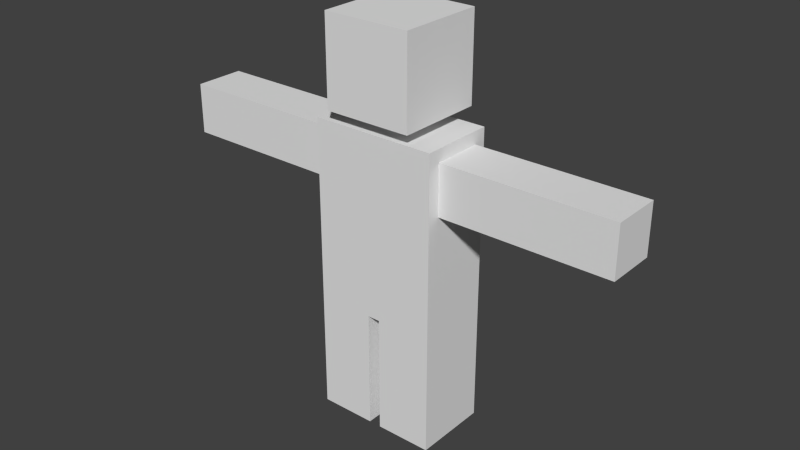 # Source: PlayerGraphic.blend  (saved by Blender 2.78.0; exported with 4.5.12 LTS)
import bpy
from mathutils import Matrix  # noqa: F401  (used for matrix-valued properties, if any)

bpy.ops.wm.read_factory_settings(use_empty=True)
scene = bpy.context.scene
scene.name = 'Scene'

# ---- collections
col_collection_1 = bpy.data.collections.new('Collection 1'); scene.collection.children.link(col_collection_1)

# ---- world
world_world = bpy.data.worlds.new('World'); scene.world = world_world
world_world.color = (0.05088, 0.05088, 0.05088)
world_world.use_sun_shadow = False
world_world.sun_shadow_jitter_overblur = 0.0
world_world.cycles.sampling_method = 'NONE'
world_world.cycles.sample_map_resolution = 256

# ---- meshes
me_zombie = bpy.data.meshes.new('Zombie')
me_zombie.from_pydata([(0.1969, 0.2531, 1.412), (0.1969, -0.1406, 1.412), (0.1969, 0.2531, 1.806), (0.1969, -0.1406, 1.806), (0.1125, 0.1406, 1.356), (0.1125, -0.02811, 1.356), (0.1125, 0.1406, 1.412), (0.1125, -0.02811, 1.412), (0.2812, 0.225, 1.356), (0.2812, -0.1125, 1.356), (0.2812, 0.225, 0.2874), (0.2812, -0.1125, 0.2874), (0.02812, 0.225, 0.2874), (0.02812, -0.1125, 0.2874), (0.02812, -0.1125, 0.3156), (0.02812, 0.225, 0.3156), (0.02812, -0.1125, 0.5406), (0.02812, -0.1125, 0.2593), (0.02812, 0.225, 0.2593), (0.2812, -0.1125, 0.2593), (0.2813, 0.225, 0.2593), (0.02812, -0.1125, 0.006189), (0.02813, 0.225, 0.006184), (0.2812, -0.1125, 0.006191), (0.2813, 0.225, 0.006186), (0.2812, 0.225, 0.8781), (0.2812, -0.1125, 0.8781), (-1.135e-05, -0.1406, 1.412), (-8.27e-06, 0.225, 1.356), (-1.053e-05, -0.02811, 1.412), (-8.886e-06, 0.1406, 1.356), (-1.423e-05, -0.1406, 1.806), (-8.476e-06, 0.2531, 1.412), (-7.243e-06, -0.1125, 0.8781), (-9.297e-06, 0.1406, 1.412), (-1.135e-05, 0.2532, 1.806), (-4.778e-06, 0.225, 0.8781), (-1.074e-05, -0.1125, 1.356), (-1.012e-05, -0.02811, 1.356), (0.2812, -0.1125, 0.3156), (0.2812, 0.225, 0.3156), (0.2812, 0.225, 0.9343), (0.2812, -0.1125, 0.9343), (-7.654e-06, -0.1125, 0.9343), (-5.189e-06, 0.225, 0.9343), (0.2812, 0.225, 0.9906), (0.2812, -0.1125, 0.9906), (-8.065e-06, -0.1125, 0.9906), (-5.6e-06, 0.225, 0.9906), (0.2812, 0.1688, 1.3), (0.2812, -0.05623, 1.3), (0.2812, 0.1688, 1.075), (0.2812, -0.05624, 1.075), (0.3094, 0.1688, 1.3), (0.3094, -0.05623, 1.3), (0.3094, 0.1688, 1.075), (0.3094, -0.05624, 1.075), (0.3375, 0.1688, 1.3), (0.3375, -0.05623, 1.3), (0.3375, 0.1688, 1.075), (0.3375, -0.05624, 1.075), (0.3656, 0.1688, 1.3), (0.3656, -0.05623, 1.3), (0.3656, 0.1688, 1.075), (0.3656, -0.05624, 1.075), (0.6469, 0.1688, 1.3), (0.6469, -0.05624, 1.3), (0.6469, 0.1688, 1.075), (0.6469, -0.05624, 1.075), (0.675, 0.1688, 1.3), (0.675, -0.05624, 1.3), (0.675, 0.1688, 1.075), (0.675, -0.05624, 1.075), (0.7031, 0.1688, 1.3), (0.7031, -0.05624, 1.3), (0.7031, 0.1688, 1.075), (0.7031, -0.05624, 1.075), (0.7312, 0.1688, 1.3), (0.7312, -0.05624, 1.3), (0.7312, 0.1688, 1.075), (0.7312, -0.05624, 1.075), (1.041, 0.1688, 1.3), (1.041, -0.05624, 1.3), (1.041, 0.1688, 1.075), (1.041, -0.05624, 1.075), (0.02812, 0.225, 0.5406), (0.2812, -0.1125, 0.5406), (0.2812, 0.225, 0.5406), (-4.778e-06, -0.1125, 0.5406), (-2.313e-06, 0.225, 0.5406), (0.2812, 0.225, 0.8218), (0.2812, -0.1125, 0.8218), (-6.832e-06, -0.1125, 0.8218), (-4.367e-06, 0.225, 0.8218), (0.1125, 0.1406, 1.384), (-1.032e-05, -0.02811, 1.384), (-9.092e-06, 0.1406, 1.384), (0.1125, -0.02811, 1.384)], [], [(0, 2, 3, 1), (4, 94, 97, 5), (9, 5, 38, 37), (17, 19, 11, 13), (19, 20, 10, 11), (19, 17, 21, 23), (19, 23, 24, 20), (18, 22, 21, 17), (21, 22, 24, 23), (20, 24, 22, 18), (20, 18, 12, 10), (26, 25, 41, 42), (4, 8, 28, 30), (5, 9, 8, 4), (27, 32, 0, 1), (38, 30, 4, 5), (35, 31, 3, 2), (32, 35, 2, 0), (31, 27, 1, 3), (34, 29, 7, 6), (30, 96, 94, 4), (29, 95, 97, 7), (25, 36, 44, 41), (28, 8, 45, 48), (33, 26, 42, 43), (43, 42, 46, 47), (42, 41, 45, 46), (41, 44, 48, 45), (9, 37, 47, 46), (8, 9, 50, 49), (45, 8, 49, 51), (46, 45, 51, 52), (9, 46, 52, 50), (50, 52, 56, 54), (51, 49, 53, 55), (52, 51, 55, 56), (49, 50, 54, 53), (56, 55, 59, 60), (53, 54, 58, 57), (54, 56, 60, 58), (55, 53, 57, 59), (60, 59, 63, 64), (57, 58, 62, 61), (58, 60, 64, 62), (59, 57, 61, 63), (62, 64, 68, 66), (63, 61, 65, 67), (64, 63, 67, 68), (61, 62, 66, 65), (68, 67, 71, 72), (65, 66, 70, 69), (66, 68, 72, 70), (67, 65, 69, 71), (69, 70, 74, 73), (70, 72, 76, 74), (71, 69, 73, 75), (72, 71, 75, 76), (74, 76, 80, 78), (75, 73, 77, 79), (76, 75, 79, 80), (73, 74, 78, 77), (80, 79, 83, 84), (77, 78, 82, 81), (78, 80, 84, 82), (79, 77, 81, 83), (18, 17, 13, 12), (13, 11, 39, 14), (10, 12, 15, 40), (11, 10, 40, 39), (12, 13, 14, 15), (14, 39, 86, 16), (39, 40, 87, 86), (15, 14, 16, 85), (40, 15, 85, 87), (85, 16, 88, 89), (36, 25, 90, 93), (25, 26, 91, 90), (26, 33, 92, 91), (16, 91, 92, 88), (86, 91, 16), (89, 93, 90, 85), (87, 85, 90), (86, 87, 90, 91), (82, 84, 83, 81), (97, 95, 38, 5), (97, 94, 6, 7), (94, 96, 34, 6)])
_ca = me_zombie.color_attributes.new('Col', 'BYTE_COLOR', 'CORNER')
_ca.data.foreach_set('color', [1.0, 1.0, 1.0, 1.0, 1.0, 1.0, 1.0, 1.0, 1.0, 1.0, 1.0, 1.0, 1.0, 1.0, 1.0, 1.0, 1.0, 1.0, 1.0, 1.0, 1.0, 1.0, 1.0, 1.0, 1.0, 1.0, 1.0, 1.0, 1.0, 1.0, 1.0, 1.0, 1.0, 1.0, 1.0, 1.0, 1.0, 1.0, 1.0, 1.0, 1.0, 1.0, 1.0, 1.0, 1.0, 1.0, 1.0, 1.0, 1.0, 1.0, 1.0, 1.0, 1.0, 1.0, 1.0, 1.0, 1.0, 1.0, 1.0, 1.0, 1.0, 1.0, 1.0, 1.0, 1.0, 1.0, 1.0, 1.0, 1.0, 1.0, 1.0, 1.0, 1.0, 1.0, 1.0, 1.0, 1.0, 1.0, 1.0, 1.0, 1.0, 1.0, 1.0, 1.0, 1.0, 1.0, 1.0, 1.0, 1.0, 1.0, 1.0, 1.0, 1.0, 1.0, 1.0, 1.0, 1.0, 1.0, 1.0, 1.0, 1.0, 1.0, 1.0, 1.0, 1.0, 1.0, 1.0, 1.0, 1.0, 1.0, 1.0, 1.0, 1.0, 1.0, 1.0, 1.0, 1.0, 1.0, 1.0, 1.0, 1.0, 1.0, 1.0, 1.0, 1.0, 1.0, 1.0, 1.0, 1.0, 1.0, 1.0, 1.0, 1.0, 1.0, 1.0, 1.0, 1.0, 1.0, 1.0, 1.0, 1.0, 1.0, 1.0, 1.0, 1.0, 1.0, 1.0, 1.0, 1.0, 1.0, 1.0, 1.0, 1.0, 1.0, 1.0, 1.0, 1.0, 1.0, 1.0, 1.0, 1.0, 1.0, 1.0, 1.0, 1.0, 1.0, 1.0, 1.0, 1.0, 1.0, 1.0, 1.0, 1.0, 1.0, 1.0, 1.0, 1.0, 1.0, 1.0, 1.0, 1.0, 1.0, 1.0, 1.0, 1.0, 1.0, 1.0, 1.0, 1.0, 1.0, 1.0, 1.0, 1.0, 1.0, 1.0, 1.0, 1.0, 1.0, 1.0, 1.0, 1.0, 1.0, 1.0, 1.0, 1.0, 1.0, 1.0, 1.0, 1.0, 1.0, 1.0, 1.0, 1.0, 1.0, 1.0, 1.0, 1.0, 1.0, 1.0, 1.0, 1.0, 1.0, 1.0, 1.0, 1.0, 1.0, 1.0, 1.0, 1.0, 1.0, 1.0, 1.0, 1.0, 1.0, 1.0, 1.0, 1.0, 1.0, 1.0, 1.0, 1.0, 1.0, 1.0, 1.0, 1.0, 1.0, 1.0, 1.0, 1.0, 1.0, 1.0, 1.0, 1.0, 1.0, 1.0, 1.0, 1.0, 1.0, 1.0, 1.0, 1.0, 1.0, 1.0, 1.0, 1.0, 1.0, 1.0, 1.0, 1.0, 1.0, 1.0, 1.0, 1.0, 1.0, 1.0, 1.0, 1.0, 1.0, 1.0, 1.0, 1.0, 1.0, 1.0, 1.0, 1.0, 1.0, 1.0, 1.0, 1.0, 1.0, 1.0, 1.0, 1.0, 1.0, 1.0, 1.0, 1.0, 1.0, 1.0, 1.0, 1.0, 1.0, 1.0, 1.0, 1.0, 1.0, 1.0, 1.0, 1.0, 1.0, 1.0, 1.0, 1.0, 1.0, 1.0, 1.0, 1.0, 1.0, 1.0, 1.0, 1.0, 1.0, 1.0, 1.0, 1.0, 1.0, 1.0, 1.0, 1.0, 1.0, 1.0, 1.0, 1.0, 1.0, 1.0, 1.0, 1.0, 1.0, 1.0, 1.0, 1.0, 1.0, 1.0, 1.0, 1.0, 1.0, 1.0, 1.0, 1.0, 1.0, 1.0, 1.0, 1.0, 1.0, 1.0, 1.0, 1.0, 1.0, 1.0, 1.0, 1.0, 1.0, 1.0, 1.0, 1.0, 1.0, 1.0, 1.0, 1.0, 1.0, 1.0, 1.0, 1.0, 1.0, 1.0, 1.0, 1.0, 1.0, 1.0, 1.0, 1.0, 1.0, 1.0, 1.0, 1.0, 1.0, 1.0, 1.0, 1.0, 1.0, 1.0, 1.0, 1.0, 1.0, 1.0, 1.0, 1.0, 1.0, 1.0, 1.0, 1.0, 1.0, 1.0, 1.0, 1.0, 1.0, 1.0, 1.0, 1.0, 1.0, 1.0, 1.0, 1.0, 1.0, 1.0, 1.0, 1.0, 1.0, 1.0, 1.0, 1.0, 1.0, 1.0, 1.0, 1.0, 1.0, 1.0, 1.0, 1.0, 1.0, 1.0, 1.0, 1.0, 1.0, 1.0, 1.0, 1.0, 1.0, 1.0, 1.0, 1.0, 1.0, 1.0, 1.0, 1.0, 1.0, 1.0, 1.0, 1.0, 1.0, 1.0, 1.0, 1.0, 1.0, 1.0, 1.0, 1.0, 1.0, 1.0, 1.0, 1.0, 1.0, 1.0, 1.0, 1.0, 1.0, 1.0, 1.0, 1.0, 1.0, 1.0, 1.0, 1.0, 1.0, 1.0, 1.0, 1.0, 1.0, 1.0, 1.0, 1.0, 1.0, 1.0, 1.0, 1.0, 1.0, 1.0, 1.0, 1.0, 1.0, 1.0, 1.0, 1.0, 1.0, 1.0, 1.0, 1.0, 1.0, 1.0, 1.0, 1.0, 1.0, 1.0, 1.0, 1.0, 1.0, 1.0, 1.0, 1.0, 1.0, 1.0, 1.0, 1.0, 1.0, 1.0, 1.0, 1.0, 1.0, 1.0, 1.0, 1.0, 1.0, 1.0, 1.0, 1.0, 1.0, 1.0, 1.0, 1.0, 1.0, 1.0, 1.0, 1.0, 1.0, 1.0, 1.0, 1.0, 1.0, 1.0, 1.0, 1.0, 1.0, 1.0, 1.0, 1.0, 1.0, 1.0, 1.0, 1.0, 1.0, 1.0, 1.0, 1.0, 1.0, 1.0, 1.0, 1.0, 1.0, 1.0, 1.0, 1.0, 1.0, 1.0, 1.0, 1.0, 1.0, 1.0, 1.0, 1.0, 1.0, 1.0, 1.0, 1.0, 1.0, 1.0, 1.0, 1.0, 1.0, 1.0, 1.0, 1.0, 1.0, 1.0, 1.0, 1.0, 1.0, 1.0, 1.0, 1.0, 1.0, 1.0, 1.0, 1.0, 1.0, 1.0, 1.0, 1.0, 1.0, 1.0, 1.0, 1.0, 1.0, 1.0, 1.0, 1.0, 1.0, 1.0, 1.0, 1.0, 1.0, 1.0, 1.0, 1.0, 1.0, 1.0, 1.0, 1.0, 1.0, 1.0, 1.0, 1.0, 1.0, 1.0, 1.0, 1.0, 1.0, 1.0, 1.0, 1.0, 1.0, 1.0, 1.0, 1.0, 1.0, 1.0, 1.0, 1.0, 1.0, 1.0, 1.0, 1.0, 1.0, 1.0, 1.0, 1.0, 1.0, 1.0, 1.0, 1.0, 1.0, 1.0, 1.0, 1.0, 1.0, 1.0, 1.0, 1.0, 1.0, 1.0, 1.0, 1.0, 1.0, 1.0, 1.0, 1.0, 1.0, 1.0, 1.0, 1.0, 1.0, 1.0, 1.0, 1.0, 1.0, 1.0, 1.0, 1.0, 1.0, 1.0, 1.0, 1.0, 1.0, 1.0, 1.0, 1.0, 1.0, 1.0, 1.0, 1.0, 1.0, 1.0, 1.0, 1.0, 1.0, 1.0, 1.0, 1.0, 1.0, 1.0, 1.0, 1.0, 1.0, 1.0, 1.0, 1.0, 1.0, 1.0, 1.0, 1.0, 1.0, 1.0, 1.0, 1.0, 1.0, 1.0, 1.0, 1.0, 1.0, 1.0, 1.0, 1.0, 1.0, 1.0, 1.0, 1.0, 1.0, 1.0, 1.0, 1.0, 1.0, 1.0, 1.0, 1.0, 1.0, 1.0, 1.0, 1.0, 1.0, 1.0, 1.0, 1.0, 1.0, 1.0, 1.0, 1.0, 1.0, 1.0, 1.0, 1.0, 1.0, 1.0, 1.0, 1.0, 1.0, 1.0, 1.0, 1.0, 1.0, 1.0, 1.0, 1.0, 1.0, 1.0, 1.0, 1.0, 1.0, 1.0, 1.0, 1.0, 1.0, 1.0, 1.0, 1.0, 1.0, 1.0, 1.0, 1.0, 1.0, 1.0, 1.0, 1.0, 1.0, 1.0, 1.0, 1.0, 1.0, 1.0, 1.0, 1.0, 1.0, 1.0, 1.0, 1.0, 1.0, 1.0, 1.0, 1.0, 1.0, 1.0, 1.0, 1.0, 1.0, 1.0, 1.0, 1.0, 1.0, 1.0, 1.0, 1.0, 1.0, 1.0, 1.0, 1.0, 1.0, 1.0, 1.0, 1.0, 1.0, 1.0, 1.0, 1.0, 1.0, 1.0, 1.0, 1.0, 1.0, 1.0, 1.0, 1.0, 1.0, 1.0, 1.0, 1.0, 1.0, 1.0, 1.0, 1.0, 1.0, 1.0, 1.0, 1.0, 1.0, 1.0, 1.0, 1.0, 1.0, 1.0, 1.0, 1.0, 1.0, 1.0, 1.0, 1.0, 1.0, 1.0, 1.0, 1.0, 1.0, 1.0, 1.0, 1.0, 1.0, 1.0, 1.0, 1.0, 1.0, 1.0, 1.0, 1.0, 1.0, 1.0, 1.0, 1.0, 1.0, 1.0, 1.0, 1.0, 1.0, 1.0, 1.0, 1.0, 1.0, 1.0, 1.0, 1.0, 1.0, 1.0, 1.0, 1.0, 1.0, 1.0, 1.0, 1.0, 1.0, 1.0, 1.0, 1.0, 1.0, 1.0, 1.0, 1.0, 1.0, 1.0, 1.0, 1.0, 1.0, 1.0, 1.0, 1.0, 1.0, 1.0, 1.0, 1.0, 1.0, 1.0, 1.0, 1.0, 1.0, 1.0, 1.0, 1.0, 1.0, 1.0, 1.0, 1.0, 1.0, 1.0, 1.0, 1.0, 1.0, 1.0, 1.0, 1.0, 1.0, 1.0, 1.0, 1.0, 1.0, 1.0, 1.0, 1.0, 1.0, 1.0, 1.0, 1.0, 1.0, 1.0, 1.0, 1.0, 1.0, 1.0, 1.0, 1.0, 1.0, 1.0, 1.0, 1.0, 1.0, 1.0, 1.0, 1.0, 1.0, 1.0, 1.0, 1.0, 1.0, 1.0, 1.0, 1.0, 1.0, 1.0, 1.0, 1.0, 1.0, 1.0, 1.0, 1.0, 1.0, 1.0, 1.0, 1.0, 1.0, 1.0, 1.0, 1.0, 1.0, 1.0, 1.0, 1.0, 1.0, 1.0, 1.0, 1.0, 1.0, 1.0, 1.0, 1.0, 1.0, 1.0, 1.0, 1.0, 1.0, 1.0, 1.0, 1.0, 1.0, 1.0, 1.0, 1.0, 1.0, 1.0, 1.0, 1.0, 1.0, 1.0, 1.0, 1.0, 1.0, 1.0, 1.0, 1.0, 1.0, 1.0, 1.0, 1.0, 1.0, 1.0, 1.0, 1.0, 1.0, 1.0, 1.0, 1.0, 1.0, 1.0, 1.0, 1.0, 1.0, 1.0, 1.0, 1.0, 1.0, 1.0, 1.0, 1.0, 1.0, 1.0, 1.0, 1.0, 1.0, 1.0, 1.0, 1.0, 1.0, 1.0, 1.0, 1.0, 1.0, 1.0, 1.0, 1.0, 1.0, 1.0, 1.0, 1.0, 1.0, 1.0, 1.0, 1.0, 1.0, 1.0, 1.0, 1.0, 1.0, 1.0, 1.0, 1.0, 1.0, 1.0, 1.0, 1.0, 1.0, 1.0, 1.0, 1.0, 1.0, 1.0, 1.0, 1.0, 1.0, 1.0, 1.0, 1.0, 1.0, 1.0, 1.0, 1.0, 1.0, 1.0, 1.0, 1.0, 1.0, 1.0, 1.0, 1.0, 1.0, 1.0, 1.0, 1.0, 1.0, 1.0, 1.0, 1.0, 1.0, 1.0, 1.0, 1.0, 1.0, 1.0, 1.0, 1.0, 1.0, 1.0, 1.0, 1.0, 1.0, 1.0, 1.0, 1.0, 1.0, 1.0, 1.0, 1.0, 1.0, 1.0, 1.0, 1.0, 1.0, 1.0, 1.0, 1.0, 1.0, 1.0, 1.0, 1.0, 1.0, 1.0, 1.0, 1.0, 1.0, 1.0, 1.0, 1.0, 1.0, 1.0, 1.0, 1.0, 1.0, 1.0, 1.0, 1.0, 1.0, 1.0, 1.0, 1.0, 1.0, 1.0, 1.0, 1.0, 1.0, 1.0, 1.0, 1.0, 1.0, 1.0, 1.0, 1.0, 1.0, 1.0, 1.0, 1.0, 1.0, 1.0, 1.0, 1.0, 1.0, 1.0, 1.0, 1.0, 1.0, 1.0, 1.0, 1.0, 1.0, 1.0, 1.0, 1.0, 1.0, 1.0, 1.0, 1.0, 1.0, 1.0, 1.0, 1.0, 1.0, 1.0, 1.0, 1.0, 1.0, 1.0, 1.0, 1.0, 1.0, 1.0, 1.0, 1.0, 1.0, 1.0, 1.0, 1.0, 1.0, 1.0, 1.0, 1.0, 1.0, 1.0, 1.0, 1.0, 1.0, 1.0, 1.0, 1.0, 1.0, 1.0, 1.0, 1.0, 1.0, 1.0, 1.0, 1.0, 1.0, 1.0, 1.0, 1.0, 1.0, 1.0, 1.0, 1.0, 1.0, 1.0, 1.0, 1.0, 1.0, 1.0, 1.0, 1.0, 1.0, 1.0, 1.0, 1.0, 1.0, 1.0, 1.0, 1.0, 1.0, 1.0, 1.0, 1.0, 1.0, 1.0, 1.0, 1.0, 1.0, 1.0, 1.0, 1.0, 1.0, 1.0, 1.0, 1.0, 1.0, 1.0, 1.0, 1.0, 1.0, 1.0, 1.0, 1.0, 1.0, 1.0, 1.0, 1.0, 1.0, 1.0, 1.0, 1.0, 1.0, 1.0, 1.0, 1.0, 1.0, 1.0, 1.0, 1.0, 1.0, 1.0, 1.0, 1.0, 1.0, 1.0, 1.0, 1.0, 1.0, 1.0, 1.0, 1.0, 1.0, 1.0, 1.0, 1.0, 1.0, 1.0, 1.0, 1.0, 1.0, 1.0, 1.0, 1.0, 1.0, 1.0, 1.0, 1.0, 1.0, 1.0, 1.0, 1.0, 1.0, 1.0, 1.0, 1.0, 1.0, 1.0, 1.0, 1.0, 1.0, 1.0, 1.0, 1.0, 1.0, 1.0, 1.0, 1.0, 1.0, 1.0, 1.0, 1.0, 1.0, 1.0, 1.0, 1.0, 1.0, 1.0, 1.0, 1.0, 1.0, 1.0, 1.0, 1.0, 1.0, 1.0, 1.0, 1.0, 1.0, 1.0, 1.0, 1.0, 1.0, 1.0, 1.0, 1.0, 1.0, 1.0, 1.0])
me_zombie.use_remesh_preserve_volume = False
me_zombie.use_remesh_preserve_attributes = False
me_zombie.use_mirror_vertex_groups = False
me_zombie.update()
arm_playerarmature = bpy.data.armatures.new('PlayerArmature')  # bones are not reproduced

# ---- objects
ob_playerarmature = bpy.data.objects.new('PlayerArmature', arm_playerarmature)
ob_zombie = bpy.data.objects.new('Zombie', me_zombie)

# ---- transforms, parenting, visibility, modifiers, constraints
ob_playerarmature.location = (0.0, -0.125, 0.5283)
ob_playerarmature.rotation_euler = (1.571, -0.0, -3.142)
ob_playerarmature.show_in_front = True
ob_playerarmature.lineart.crease_threshold = 0.0
ob_zombie.parent = ob_playerarmature
ob_zombie.matrix_parent_inverse = Matrix(((1.0, 0.0, 0.0, 0.0), (0.0, 1.0, 0.0, 0.125), (0.0, 0.0, 1.0, -0.5283), (0.0, 0.0, 0.0, 1.0)))
ob_zombie.location = (-3.09e-06, -0.6594, 0.472)
ob_zombie.rotation_mode = 'QUATERNION'
ob_zombie.rotation_quaternion = (2.582e-06, -2.582e-06, 0.7071, 0.7071)
ob_zombie.lock_rotations_4d = False
ob_zombie.empty_display_type = 'ARROWS'
ob_zombie.lineart.crease_threshold = 0.0
_vg = ob_zombie.vertex_groups.new(name='LowerSpine')
for _i, _w in zip([16, 25, 26, 28, 33, 36, 41, 42, 43, 44, 45, 46, 47, 48, 51, 52, 55, 56, 59, 60, 85, 86, 87, 88, 89, 90, 91, 92, 93], [0.07458, 0.4847, 0.4943, 0.003838, 0.6104, 0.5993, 0.364, 0.37, 0.4285, 0.4229, 0.21, 0.2142, 0.2172, 0.2145, 0.08222, 0.08357, 0.05437, 0.05524, 0.01809, 0.01915, 0.1485, 0.03062, 0.04033, 0.1016, 0.2098, 0.542, 0.5568, 0.7102, 0.6911]): _vg.add([_i], _w, 'REPLACE')
_vg = ob_zombie.vertex_groups.new(name='UpperSpine')
for _i, _w in zip([25, 26, 28, 33, 36, 37, 41, 42, 43, 44, 45, 46, 47, 48, 51, 52, 55, 56, 59, 60, 63, 64, 90, 91, 92, 93], [0.2212, 0.2216, 0.07952, 0.2796, 0.2733, 0.06921, 0.3183, 0.3206, 0.4643, 0.4613, 0.3687, 0.3734, 0.6387, 0.6377, 0.1444, 0.1459, 0.09552, 0.09647, 0.05982, 0.0604, 0.01475, 0.01537, 0.1475, 0.146, 0.1595, 0.1481]): _vg.add([_i], _w, 'REPLACE')
_vg = ob_zombie.vertex_groups.new(name='Head')
for _i, _w in zip([0, 1, 2, 3, 4, 5, 6, 7, 8, 27, 28, 29, 30, 31, 32, 34, 35, 37, 38, 47, 94, 95, 96, 97], [1.0, 1.0, 1.0, 1.0, 0.1134, 0.1386, 0.2024, 0.2079, 0.01201, 1.0, 0.1714, 0.7757, 0.734, 1.0, 1.0, 0.7705, 1.0, 0.2808, 0.6873, 0.004364, 0.1589, 0.7424, 0.7602, 0.1726]): _vg.add([_i], _w, 'REPLACE')
_vg = ob_zombie.vertex_groups.new(name='Shoulder.L')
for _i, _w in zip([4, 5, 6, 7, 8, 9, 25, 26, 28, 29, 30, 34, 37, 38, 41, 42, 45, 46, 47, 48, 49, 50, 51, 52, 53, 54, 55, 56, 57, 58, 59, 60, 61, 62, 63, 64, 90, 91, 94, 95, 96, 97], [0.7863, 0.7889, 0.7402, 0.746, 0.6947, 0.7542, 0.04509, 0.04139, 0.1909, 0.1694, 0.1467, 0.1779, 0.14, 0.1604, 0.07176, 0.0692, 0.1144, 0.1104, 0.0001201, 0.01057, 0.539, 0.5632, 0.2411, 0.2399, 0.3591, 0.3745, 0.1664, 0.1659, 0.2269, 0.236, 0.1095, 0.1094, 0.1248, 0.1293, 0.06447, 0.06461, 0.01015, 0.007216, 0.7685, 0.1649, 0.1627, 0.7716]): _vg.add([_i], _w, 'REPLACE')
_vg = ob_zombie.vertex_groups.new(name='Arm.L')
for _i, _w in zip([0, 1, 4, 5, 8, 9, 25, 26, 28, 30, 36, 37, 38, 41, 42, 44, 45, 46, 47, 48, 49, 50, 51, 52, 53, 54, 55, 56, 57, 58, 59, 60, 61, 62, 63, 64, 65, 66, 67, 68, 69, 70, 71, 72, 73, 74, 75, 76, 77, 78, 79, 80, 84, 90, 91, 94, 95, 97], [0.0, 0.0, 1.973e-31, 0.0, 2.282e-07, 1.603e-25, 2.2e-43, 1.412e-18, 0.0, 0.0, 0.0, 0.0, 0.0, 7.813e-08, 1.232e-08, 0.0, 6.231e-25, 0.0, 0.006125, 0.006126, 0.004458, 0.01029, 0.02634, 2.809e-12, 0.5469, 0.1932, 0.3279, 0.6567, 0.7251, 0.6116, 0.6488, 0.7699, 0.8334, 0.8215, 0.7562, 0.855, 0.7258, 0.7257, 0.7274, 0.7274, 0.5262, 0.5262, 0.5272, 0.5272, 0.3332, 0.3332, 0.3339, 0.3338, 0.1819, 0.182, 0.1823, 0.1822, 0.0, 1.195e-15, 5.717e-26, 0.0, 0.0, 0.0]): _vg.add([_i], _w, 'REPLACE')
_vg = ob_zombie.vertex_groups.new(name='Elbow.L')
for _i, _w in zip([65, 66, 67, 68, 69, 70, 71, 72, 73, 74, 75, 76, 77, 78, 79, 80, 81, 82, 83, 84], [0.2621, 0.2621, 0.2621, 0.2621, 0.4663, 0.4663, 0.4663, 0.4663, 0.6621, 0.662, 0.662, 0.6621, 0.8156, 0.8154, 0.8154, 0.8156, 0.9809, 0.9791, 0.9791, 0.9809]): _vg.add([_i], _w, 'REPLACE')
_vg = ob_zombie.vertex_groups.new(name='Shoulder.R')
for _i, _w in zip([4, 5, 6, 8, 9, 28, 29, 30, 34, 37, 38, 44, 47, 48, 94, 95, 96, 97], [0.05606, 0.0128, 0.01743, 0.02384, 0.02672, 0.5066, 0.03766, 0.09267, 0.02694, 0.4634, 0.1293, 0.001736, 0.03998, 0.04818, 0.03307, 0.07694, 0.05886, 0.004207]): _vg.add([_i], _w, 'REPLACE')
_vg = ob_zombie.vertex_groups.new(name='Arm.R')
for _i, _w in zip([8, 41, 42, 45, 46, 49, 50, 51, 52, 53, 54, 55, 57, 58, 59, 61, 62, 63, 65, 69, 73, 77], [0.0, 0.0, 0.0, 0.0, 0.0, 0.0, 0.0, 0.0, 0.0, 0.0, 0.0, 0.0, 0.0, 0.0, 0.0, 0.0, 0.0, 0.0, 0.0, 0.0, 0.0, 0.0]): _vg.add([_i], _w, 'REPLACE')
_vg = ob_zombie.vertex_groups.new(name='Elbow.R')
for _i, _w in zip([52, 67, 71, 75, 79], [0.0, 0.0, 0.0, 0.0, 0.0]): _vg.add([_i], _w, 'REPLACE')
_vg = ob_zombie.vertex_groups.new(name='Hip.L')
for _i, _w in zip([10, 11, 12, 13, 14, 15, 16, 17, 18, 19, 20, 25, 26, 33, 36, 39, 40, 41, 42, 44, 85, 86, 87, 88, 89, 90, 91, 92, 93], [0.05353, 0.05534, 0.07011, 0.08004, 0.1171, 0.1008, 0.7301, 0.05458, 0.04875, 0.0284, 0.02541, 0.07134, 0.06706, 0.03623, 0.05073, 0.07904, 0.07671, 0.03468, 0.02969, 0.003738, 0.6068, 0.4553, 0.4469, 0.6915, 0.5276, 0.1094, 0.1027, 0.07189, 0.08506]): _vg.add([_i], _w, 'REPLACE')
_vg = ob_zombie.vertex_groups.new(name='Thigh.L')
for _i, _w in zip([10, 11, 12, 13, 14, 15, 16, 17, 18, 19, 20, 21, 22, 23, 24, 25, 26, 39, 40, 41, 42, 85, 86, 87, 88, 89, 90, 91], [0.4348, 0.4359, 0.4065, 0.4006, 0.5086, 0.5112, 0.1052, 0.2783, 0.2884, 0.3033, 0.3017, 0.05854, 0.05764, 0.06275, 0.06777, 0.05947, 0.05766, 0.5599, 0.5591, 0.01943, 0.01747, 0.0916, 0.4551, 0.4529, 0.09583, 0.06625, 0.09276, 0.08976]): _vg.add([_i], _w, 'REPLACE')
_vg = ob_zombie.vertex_groups.new(name='Shin.L')
for _i, _w in zip([10, 11, 12, 13, 14, 15, 16, 17, 18, 19, 20, 21, 22, 23, 24, 39, 40, 85, 86, 87, 88, 89], [0.5019, 0.501, 0.4959, 0.5053, 0.3541, 0.3475, 0.04213, 0.6574, 0.6435, 0.6519, 0.6534, 0.9287, 0.9296, 0.9272, 0.9213, 0.3502, 0.3506, 0.0283, 0.01158, 0.01314, 0.03388, 0.007688]): _vg.add([_i], _w, 'REPLACE')
_vg = ob_zombie.vertex_groups.new(name='Hip.R')
for _i, _w in zip([16, 85, 88, 89], [0.01253, 0.09868, 0.05574, 0.153]): _vg.add([_i], _w, 'REPLACE')
_vg = ob_zombie.vertex_groups.new(name='Thigh.R')
_vg = ob_zombie.vertex_groups.new(name='Shin.R')
_m = ob_zombie.modifiers.new('Mirror', 'MIRROR')
_m = ob_zombie.modifiers.new('Armature', 'ARMATURE')
_m.object = ob_playerarmature

# ---- collection membership
col_collection_1.objects.link(ob_playerarmature)
col_collection_1.objects.link(ob_zombie)

# ---- scene / render settings (as saved in the file)
scene.frame_start = 1; scene.frame_end = 250; scene.frame_set(1)
scene.render.engine = 'CYCLES'
scene.render.resolution_percentage = 50
scene.render.dither_intensity = 0.0
scene.cycles.use_denoising = False
scene.cycles.samples = 10
scene.cycles.sampling_pattern = 'TABULATED_SOBOL'
scene.cycles.light_sampling_threshold = 0.0
scene.cycles.use_adaptive_sampling = False
scene.cycles.use_light_tree = False
scene.cycles.blur_glossy = 0.0
scene.cycles.pixel_filter_type = 'GAUSSIAN'
scene.cycles.sample_clamp_indirect = 0.0
scene.view_settings.view_transform = 'Standard'
bpy.context.view_layer.update()

# ---- added for rendering (the .blend has no active camera and no usable light): camera, sun
cam_auto = bpy.data.cameras.new('AutoCamera')
cam_auto.lens = 50.0
cam_auto.sensor_width = 36.0
cam_auto.clip_end = 1000.0
ob_auto_camera = bpy.data.objects.new('AutoCamera', cam_auto)
scene.collection.objects.link(ob_auto_camera)
ob_auto_camera.location = (2.57184, -3.21118, 2.95753)
ob_auto_camera.rotation_euler = (1.09748, -7.21219e-08, 0.694738)
scene.camera = ob_auto_camera
light_auto_sun = bpy.data.lights.new('AutoSun', 'SUN')
light_auto_sun.energy = 3.0
light_auto_sun.angle = 0.0523599
ob_auto_sun = bpy.data.objects.new('AutoSun', light_auto_sun)
scene.collection.objects.link(ob_auto_sun)
ob_auto_sun.rotation_euler = (0.872665, 0.174533, 0.523599)
bpy.context.view_layer.update()
